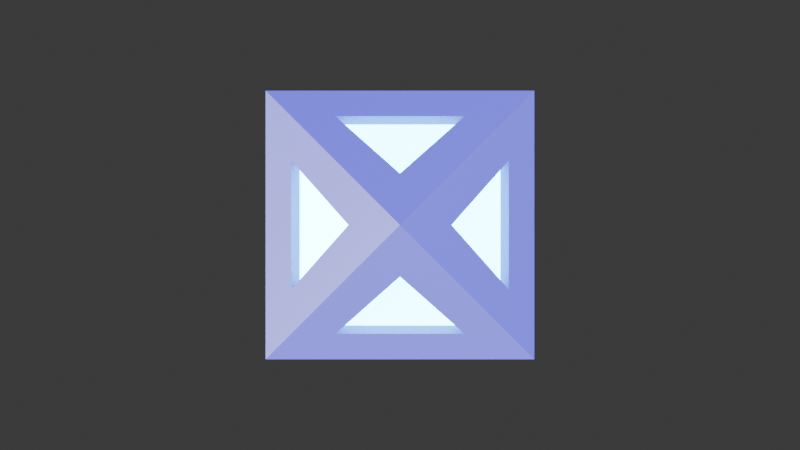 # Source: AppIcon.blend  (saved by Blender 4.0.36; exported with 4.5.12 LTS)
import bpy
from mathutils import Matrix  # noqa: F401  (used for matrix-valued properties, if any)

bpy.ops.wm.read_factory_settings(use_empty=True)
scene = bpy.context.scene
scene.name = 'Scene'

# ---- collections
col_collection = bpy.data.collections.new('Collection'); scene.collection.children.link(col_collection)

# ---- materials (node trees are filled in below, after node groups)
mat_material_005 = bpy.data.materials.new('Material.005')
mat_material_005.use_transparent_shadow = False
mat_material_004 = bpy.data.materials.new('Material.004')
mat_material_004.use_transparent_shadow = False

# ---- material node trees
mat_material_005.use_nodes = True; mat_material_005.node_tree.nodes.clear()
_N = mat_material_005.node_tree.nodes; _L = mat_material_005.node_tree.links
n0 = _N.new('ShaderNodeBsdfPrincipled'); n0.name = 'Principled BSDF'; n0.location = (10, 300)
n0.inputs[0].default_value = (0.1124, 0.1124, 0.1124, 1.0)
n0.inputs[3].default_value = 1.45
n0.inputs[27].default_value = (0.083, 0.07521, 0.7067, 1.0)
n0.inputs[28].default_value = 1.9
n1 = _N.new('ShaderNodeOutputMaterial'); n1.name = 'Material Output'; n1.location = (300, 300)
_L.new(n0.outputs[0], n1.inputs[0])
n1.is_active_output = True
mat_material_004.use_nodes = True; mat_material_004.node_tree.nodes.clear()
_N = mat_material_004.node_tree.nodes; _L = mat_material_004.node_tree.links
n0 = _N.new('ShaderNodeBsdfPrincipled'); n0.name = 'Principled BSDF'; n0.location = (10, 300)
n0.inputs[3].default_value = 1.45
n0.inputs[27].default_value = (0.01848, 0.3999, 1.0, 1.0)
n0.inputs[28].default_value = 29.6
n1 = _N.new('ShaderNodeOutputMaterial'); n1.name = 'Material Output'; n1.location = (300, 300)
_L.new(n0.outputs[0], n1.inputs[0])
n1.is_active_output = True

# ---- world
world_world = bpy.data.worlds.new('World'); scene.world = world_world
world_world.use_nodes = True; world_world.node_tree.nodes.clear()
_N = world_world.node_tree.nodes; _L = world_world.node_tree.links
n0 = _N.new('ShaderNodeOutputWorld'); n0.name = 'World Output'; n0.location = (300, 300)
n1 = _N.new('ShaderNodeBackground'); n1.name = 'Background'; n1.location = (10, 300)
n1.inputs[0].default_value = (0.05088, 0.05088, 0.05088, 1.0)
_L.new(n1.outputs[0], n0.inputs[0])
n0.is_active_output = True
world_world.color = (0.05088, 0.05088, 0.05088)
world_world.use_sun_shadow = False
world_world.sun_shadow_jitter_overblur = 0.0

# ---- cameras
cam_camera_001 = bpy.data.cameras.new('Camera.001')
cam_camera_001.lens = 25.04

# ---- lights
light_light = bpy.data.lights.new('Light', 'POINT')
light_light.transmission_factor = 0.0
light_light.use_soft_falloff = False
light_light.energy = 1027.0
light_light.shadow_soft_size = 0.6364
light_light.shadow_maximum_resolution = 0.006
light_light.use_absolute_resolution = True
light_sun = bpy.data.lights.new('Sun', 'SUN')
light_sun.transmission_factor = 0.0

# ---- meshes
me_cube_020 = bpy.data.meshes.new('Cube.020')
me_cube_020.from_pydata([(1.0, 1.0, -0.1154), (0.4441, 0.4441, -0.05123), (1.0, -1.0, -0.1154), (0.4441, -0.4441, -0.05123), (-1.0, 1.0, -0.1154), (-0.4441, 0.4441, -0.05123), (-1.0, -1.0, -0.1154), (-0.4441, -0.4441, -0.05123), (0.0, 0.0, 0.4983), (0.0, 0.0, 1.122), (-0.4441, -0.749, 0.1952), (0.4441, -0.749, 0.1952), (0.0, -0.3049, 0.7447), (0.749, -0.4441, 0.1952), (0.749, 0.4441, 0.1952), (0.3049, 0.0, 0.7447), (-0.749, -0.4441, 0.1952), (-0.749, 0.4441, 0.1952), (-0.3049, 0.0, 0.7447), (-0.4441, 0.749, 0.1952), (0.4441, 0.749, 0.1952), (0.0, 0.3049, 0.7447)], [], [(4, 0, 2, 6), (11, 2, 9, 12), (12, 9, 6, 2, 11, 10), (14, 0, 9, 15), (15, 9, 2, 0, 14, 13), (4, 6, 9, 18, 16, 17), (18, 9, 4, 17), (0, 4, 9, 21, 19, 20), (21, 9, 0, 20), (5, 7, 3, 1), (7, 8, 12, 10), (15, 8, 1, 14), (8, 7, 16, 18), (20, 1, 8, 21), (5, 8, 18, 17), (7, 5, 17, 16), (21, 8, 5, 19), (19, 5, 1, 20), (13, 3, 8, 15), (14, 1, 3, 13), (8, 3, 11, 12), (11, 3, 7, 10)])
_uv = me_cube_020.uv_layers.new(name='UVMap')
_uv.uv.foreach_set('vector', [0.125, 0.5, 0.375, 0.5, 0.375, 0.75, 0.125, 0.75, 0.6945, 0.7187, 0.625, 0.75, 0.7501, 0.6251, 0.7501, 0.6632, 0.7501, 0.6632, 0.7501, 0.6251, 0.875, 0.75, 0.625, 0.75, 0.6945, 0.7187, 0.8055, 0.7187, 0.5628, 0.5695, 0.5001, 0.5, 0.7499, 0.6251, 0.6737, 0.6251, 0.6737, 0.6251, 0.7499, 0.6251, 0.5001, 0.75, 0.5001, 0.5, 0.5628, 0.5695, 0.5628, 0.6805, 0.875, 0.5, 0.875, 0.75, 0.7501, 0.6249, 0.7882, 0.6249, 0.8437, 0.6805, 0.8437, 0.5695, 0.7882, 0.6249, 0.7501, 0.6249, 0.875, 0.5, 0.8437, 0.5695, 0.625, 0.5, 0.875, 0.5, 0.7499, 0.6249, 0.7499, 0.5868, 0.8055, 0.5313, 0.6945, 0.5313, 0.7499, 0.5868, 0.7499, 0.6249, 0.625, 0.5, 0.6945, 0.5313, 0.125, 0.5, 0.125, 0.75, 0.375, 0.75, 0.375, 0.5, 0.875, 0.75, 0.7501, 0.6251, 0.7501, 0.6251, 0.875, 0.75, 0.7499, 0.6251, 0.7499, 0.6251, 0.5001, 0.5, 0.5001, 0.5, 0.7501, 0.6251, 0.875, 0.75, 0.875, 0.75, 0.7501, 0.6251, 0.5001, 0.5, 0.5001, 0.5, 0.7499, 0.6251, 0.7499, 0.6251, 0.875, 0.5, 0.7499, 0.6249, 0.7499, 0.6249, 0.875, 0.5, 0.125, 0.75, 0.125, 0.5, 0.125, 0.5, 0.125, 0.75, 0.7499, 0.6249, 0.7499, 0.6249, 0.875, 0.5, 0.875, 0.5, 0.125, 0.5, 0.125, 0.5, 0.375, 0.5, 0.375, 0.5, 0.625, 0.75, 0.625, 0.75, 0.7501, 0.6251, 0.7501, 0.6251, 0.375, 0.5, 0.375, 0.5, 0.375, 0.75, 0.375, 0.75, 0.7501, 0.6251, 0.625, 0.75, 0.625, 0.75, 0.7501, 0.6251, 0.375, 0.75, 0.375, 0.75, 0.125, 0.75, 0.125, 0.75])
me_cube_020.materials.append(mat_material_005)
me_cube_020.use_mirror_vertex_groups = False
me_cube_020.update()
me_cube_002 = bpy.data.meshes.new('Cube.002')
me_cube_002.from_pydata([(1.0, 1.0, -0.1154), (1.0, -1.0, -0.1154), (-1.0, 1.0, -0.1154), (-1.0, -1.0, -0.1154), (0.0, 0.0, 1.122)], [], [(2, 0, 1, 3), (4, 3, 1), (4, 1, 0), (4, 2, 3), (4, 0, 2)])
_uv = me_cube_002.uv_layers.new(name='UVMap')
_uv.uv.foreach_set('vector', [0.125, 0.5, 0.375, 0.5, 0.375, 0.75, 0.125, 0.75, 0.7501, 0.6251, 0.875, 0.75, 0.625, 0.75, 0.7499, 0.6251, 0.5001, 0.75, 0.5001, 0.5, 0.7501, 0.6249, 0.875, 0.5, 0.875, 0.75, 0.7499, 0.6249, 0.625, 0.5, 0.875, 0.5])
me_cube_002.materials.append(mat_material_004)
me_cube_002.use_mirror_vertex_groups = False
me_cube_002.update()

# ---- objects
ob_light = bpy.data.objects.new('Light', light_light)
ob_cube_008 = bpy.data.objects.new('Cube.008', me_cube_020)
ob_sun = bpy.data.objects.new('Sun', light_sun)
ob_camera = bpy.data.objects.new('Camera', cam_camera_001)
ob_cube_001 = bpy.data.objects.new('Cube.001', me_cube_002)

# ---- transforms, parenting, visibility, modifiers, constraints
ob_light.location = (4.076, 1.005, 5.904)
ob_light.lock_rotations_4d = False
ob_light.empty_display_type = 'ARROWS'
ob_light.color = (0.0, 0.0, 0.0, 0.0)
ob_light.lineart.crease_threshold = 0.0
ob_cube_008.location = (0.0, 0.0, 0.0)
ob_cube_008.scale = (0.7199, 0.7199, 0.7199)
ob_cube_008.lock_rotations_4d = False
ob_cube_008.empty_display_type = 'ARROWS'
ob_cube_008.lineart.crease_threshold = 0.0
ob_sun.location = (0.1403, 0.0, 2.795)
ob_sun.rotation_euler = (11.6, 1.113, 2.366)
ob_camera.location = (0.0, 0.0, 2.899)
ob_cube_001.location = (0.0, 0.0, 0.0)
ob_cube_001.scale = (0.6535, 0.6535, 0.6535)
ob_cube_001.lock_rotations_4d = False
ob_cube_001.empty_display_type = 'ARROWS'
ob_cube_001.lineart.crease_threshold = 0.0

# ---- collection membership
col_collection.objects.link(ob_light)
col_collection.objects.link(ob_cube_008)
col_collection.objects.link(ob_sun)
col_collection.objects.link(ob_camera)
col_collection.objects.link(ob_cube_001)

# ---- scene / render settings (as saved in the file)
scene.camera = ob_camera
scene.frame_start = 1; scene.frame_end = 250; scene.frame_set(1)
scene.render.engine = 'BLENDER_EEVEE_NEXT'
scene.render.film_transparent = True
scene.cycles.sampling_pattern = 'TABULATED_SOBOL'
bpy.context.view_layer.update()
